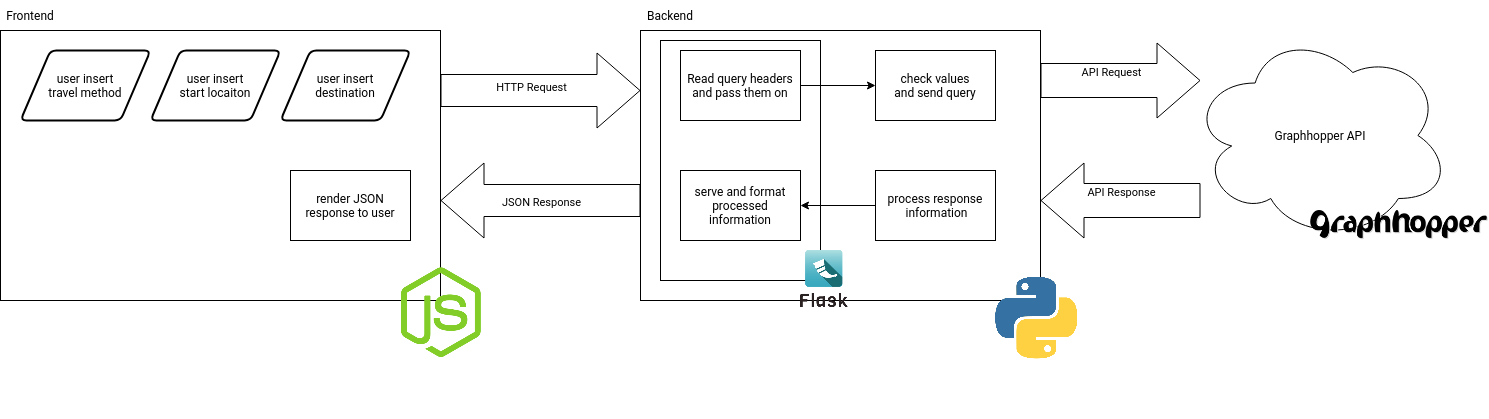

The diagram above was exported from draw.io. Its source (the exported page's mxGraphModel, read from the mxfile embedded in the PNG):
<mxGraphModel dx="1434" dy="719" grid="1" gridSize="10" guides="1" tooltips="1" connect="1" arrows="1" fold="1" page="1" pageScale="1" pageWidth="850" pageHeight="1100" math="0" shadow="0">
  <root>
    <mxCell id="0" />
    <mxCell id="1" parent="0" />
    <mxCell id="wGqVDyWvao9bRXsgnki--14" value="" style="rounded=0;whiteSpace=wrap;html=1;fillColor=none;" vertex="1" parent="1">
      <mxGeometry x="720" y="40" width="400" height="270" as="geometry" />
    </mxCell>
    <mxCell id="wGqVDyWvao9bRXsgnki--34" value="" style="rounded=0;whiteSpace=wrap;html=1;fillColor=none;" vertex="1" parent="1">
      <mxGeometry x="740" y="50" width="160" height="240" as="geometry" />
    </mxCell>
    <mxCell id="wGqVDyWvao9bRXsgnki--1" value="" style="rounded=0;whiteSpace=wrap;html=1;fillColor=none;" vertex="1" parent="1">
      <mxGeometry x="80" y="40" width="440" height="270" as="geometry" />
    </mxCell>
    <mxCell id="wGqVDyWvao9bRXsgnki--2" value="&lt;div&gt;user insert&lt;/div&gt;&lt;div&gt;start locaiton&lt;br&gt;&lt;/div&gt;" style="shape=parallelogram;html=1;strokeWidth=2;perimeter=parallelogramPerimeter;whiteSpace=wrap;rounded=1;arcSize=12;size=0.23;" vertex="1" parent="1">
      <mxGeometry x="230" y="60" width="130" height="70" as="geometry" />
    </mxCell>
    <mxCell id="wGqVDyWvao9bRXsgnki--5" value="&lt;div&gt;user insert&lt;/div&gt;&lt;div&gt;travel method&lt;br&gt;&lt;/div&gt;" style="shape=parallelogram;html=1;strokeWidth=2;perimeter=parallelogramPerimeter;whiteSpace=wrap;rounded=1;arcSize=12;size=0.23;" vertex="1" parent="1">
      <mxGeometry x="100" y="60" width="130" height="70" as="geometry" />
    </mxCell>
    <mxCell id="wGqVDyWvao9bRXsgnki--7" value="&lt;div&gt;user insert&lt;/div&gt;&lt;div&gt;destination&lt;br&gt;&lt;/div&gt;" style="shape=parallelogram;html=1;strokeWidth=2;perimeter=parallelogramPerimeter;whiteSpace=wrap;rounded=1;arcSize=12;size=0.23;" vertex="1" parent="1">
      <mxGeometry x="360" y="60" width="130" height="70" as="geometry" />
    </mxCell>
    <mxCell id="wGqVDyWvao9bRXsgnki--8" value="Frontend" style="text;html=1;align=center;verticalAlign=middle;whiteSpace=wrap;rounded=0;" vertex="1" parent="1">
      <mxGeometry x="80" y="10" width="60" height="30" as="geometry" />
    </mxCell>
    <mxCell id="wGqVDyWvao9bRXsgnki--12" value="" style="shape=flexArrow;endArrow=classic;html=1;rounded=0;endWidth=42;endSize=14;width=32;" edge="1" parent="1">
      <mxGeometry width="50" height="50" relative="1" as="geometry">
        <mxPoint x="520" y="100" as="sourcePoint" />
        <mxPoint x="720" y="100" as="targetPoint" />
      </mxGeometry>
    </mxCell>
    <mxCell id="wGqVDyWvao9bRXsgnki--13" value="HTTP Request" style="edgeLabel;html=1;align=center;verticalAlign=middle;resizable=0;points=[];" vertex="1" connectable="0" parent="wGqVDyWvao9bRXsgnki--12">
      <mxGeometry x="0.23" y="7" relative="1" as="geometry">
        <mxPoint x="-33" y="2" as="offset" />
      </mxGeometry>
    </mxCell>
    <mxCell id="wGqVDyWvao9bRXsgnki--15" value="Backend" style="text;html=1;align=center;verticalAlign=middle;whiteSpace=wrap;rounded=0;" vertex="1" parent="1">
      <mxGeometry x="720" y="10" width="60" height="30" as="geometry" />
    </mxCell>
    <mxCell id="wGqVDyWvao9bRXsgnki--16" value="" style="shape=image;verticalLabelPosition=bottom;labelBackgroundColor=default;verticalAlign=top;aspect=fixed;imageAspect=0;image=https://www.freepnglogos.com/uploads/javascript-png/javascript-nodejs-logo-27.png;" vertex="1" parent="1">
      <mxGeometry x="450" y="250" width="142" height="142" as="geometry" />
    </mxCell>
    <mxCell id="wGqVDyWvao9bRXsgnki--19" value="" style="shape=image;verticalLabelPosition=bottom;labelBackgroundColor=default;verticalAlign=top;aspect=fixed;imageAspect=0;image=https://pluspng.com/img-png/python-logo-png-big-image-png-2400.png;" vertex="1" parent="1">
      <mxGeometry x="960" y="210" width="309.54" height="219" as="geometry" />
    </mxCell>
    <mxCell id="wGqVDyWvao9bRXsgnki--32" style="edgeStyle=orthogonalEdgeStyle;rounded=0;orthogonalLoop=1;jettySize=auto;html=1;exitX=1;exitY=0.5;exitDx=0;exitDy=0;entryX=0;entryY=0.5;entryDx=0;entryDy=0;" edge="1" parent="1" source="wGqVDyWvao9bRXsgnki--20" target="wGqVDyWvao9bRXsgnki--23">
      <mxGeometry relative="1" as="geometry" />
    </mxCell>
    <mxCell id="wGqVDyWvao9bRXsgnki--20" value="Read query headers and pass them on" style="rounded=0;whiteSpace=wrap;html=1;" vertex="1" parent="1">
      <mxGeometry x="760" y="60" width="120" height="70" as="geometry" />
    </mxCell>
    <mxCell id="wGqVDyWvao9bRXsgnki--21" value="" style="shape=image;verticalLabelPosition=bottom;labelBackgroundColor=default;verticalAlign=top;aspect=fixed;imageAspect=0;image=https://flask.palletsprojects.com/en/latest/_static/flask-vertical.png;" vertex="1" parent="1">
      <mxGeometry x="880" y="260" width="47.5" height="57" as="geometry" />
    </mxCell>
    <mxCell id="wGqVDyWvao9bRXsgnki--23" value="&lt;div&gt;check values&lt;/div&gt;&lt;div&gt;and send query&lt;br&gt;&lt;/div&gt;" style="rounded=0;whiteSpace=wrap;html=1;" vertex="1" parent="1">
      <mxGeometry x="955" y="60" width="120" height="70" as="geometry" />
    </mxCell>
    <mxCell id="wGqVDyWvao9bRXsgnki--25" value="" style="shape=flexArrow;endArrow=classic;html=1;rounded=0;width=34;endSize=14;endWidth=40;" edge="1" parent="1">
      <mxGeometry width="50" height="50" relative="1" as="geometry">
        <mxPoint x="1120" y="90" as="sourcePoint" />
        <mxPoint x="1280" y="90" as="targetPoint" />
      </mxGeometry>
    </mxCell>
    <mxCell id="wGqVDyWvao9bRXsgnki--26" value="API Request" style="edgeLabel;html=1;align=center;verticalAlign=middle;resizable=0;points=[];" vertex="1" connectable="0" parent="wGqVDyWvao9bRXsgnki--25">
      <mxGeometry x="0.025" y="-2" relative="1" as="geometry">
        <mxPoint x="-12" y="-12" as="offset" />
      </mxGeometry>
    </mxCell>
    <mxCell id="wGqVDyWvao9bRXsgnki--27" value="Graphhopper API" style="ellipse;shape=cloud;whiteSpace=wrap;html=1;" vertex="1" parent="1">
      <mxGeometry x="1269.54" y="40" width="260.46" height="210" as="geometry" />
    </mxCell>
    <mxCell id="wGqVDyWvao9bRXsgnki--28" value="" style="shape=image;verticalLabelPosition=bottom;labelBackgroundColor=default;verticalAlign=top;aspect=fixed;imageAspect=0;image=https://www.graphhopper.com/wp-content/uploads/2018/03/graphhopper-logo-small.png;" vertex="1" parent="1">
      <mxGeometry x="1390" y="220" width="177.97" height="30" as="geometry" />
    </mxCell>
    <mxCell id="wGqVDyWvao9bRXsgnki--29" value="" style="shape=flexArrow;endArrow=classic;html=1;rounded=0;width=34;endSize=14;endWidth=40;" edge="1" parent="1">
      <mxGeometry width="50" height="50" relative="1" as="geometry">
        <mxPoint x="1280" y="210" as="sourcePoint" />
        <mxPoint x="1120" y="210" as="targetPoint" />
      </mxGeometry>
    </mxCell>
    <mxCell id="wGqVDyWvao9bRXsgnki--30" value="API Response" style="edgeLabel;html=1;align=center;verticalAlign=middle;resizable=0;points=[];" vertex="1" connectable="0" parent="wGqVDyWvao9bRXsgnki--29">
      <mxGeometry x="0.025" y="-2" relative="1" as="geometry">
        <mxPoint x="2" y="-8" as="offset" />
      </mxGeometry>
    </mxCell>
    <mxCell id="wGqVDyWvao9bRXsgnki--35" style="edgeStyle=orthogonalEdgeStyle;rounded=0;orthogonalLoop=1;jettySize=auto;html=1;exitX=0;exitY=0.5;exitDx=0;exitDy=0;entryX=1;entryY=0.5;entryDx=0;entryDy=0;" edge="1" parent="1" source="wGqVDyWvao9bRXsgnki--31" target="wGqVDyWvao9bRXsgnki--33">
      <mxGeometry relative="1" as="geometry" />
    </mxCell>
    <mxCell id="wGqVDyWvao9bRXsgnki--31" value="&lt;div&gt;process response&lt;/div&gt;&amp;nbsp;information" style="rounded=0;whiteSpace=wrap;html=1;" vertex="1" parent="1">
      <mxGeometry x="955" y="180" width="120" height="70" as="geometry" />
    </mxCell>
    <mxCell id="wGqVDyWvao9bRXsgnki--33" value="&lt;div&gt;serve and format&lt;/div&gt;&lt;div&gt;processed information&lt;br&gt;&lt;/div&gt;" style="rounded=0;whiteSpace=wrap;html=1;" vertex="1" parent="1">
      <mxGeometry x="760" y="180" width="120" height="70" as="geometry" />
    </mxCell>
    <mxCell id="wGqVDyWvao9bRXsgnki--36" value="" style="shape=flexArrow;endArrow=classic;html=1;rounded=0;endWidth=42;endSize=14;width=32;" edge="1" parent="1">
      <mxGeometry width="50" height="50" relative="1" as="geometry">
        <mxPoint x="720" y="210" as="sourcePoint" />
        <mxPoint x="520" y="210" as="targetPoint" />
      </mxGeometry>
    </mxCell>
    <mxCell id="wGqVDyWvao9bRXsgnki--37" value="JSON Response" style="edgeLabel;html=1;align=center;verticalAlign=middle;resizable=0;points=[];" vertex="1" connectable="0" parent="wGqVDyWvao9bRXsgnki--36">
      <mxGeometry x="0.23" y="7" relative="1" as="geometry">
        <mxPoint x="23" y="-7" as="offset" />
      </mxGeometry>
    </mxCell>
    <mxCell id="wGqVDyWvao9bRXsgnki--38" value="&lt;div&gt;render JSON&lt;/div&gt;&lt;div&gt;response to user&lt;br&gt;&lt;/div&gt;" style="rounded=0;whiteSpace=wrap;html=1;" vertex="1" parent="1">
      <mxGeometry x="370" y="180" width="120" height="70" as="geometry" />
    </mxCell>
  </root>
</mxGraphModel>